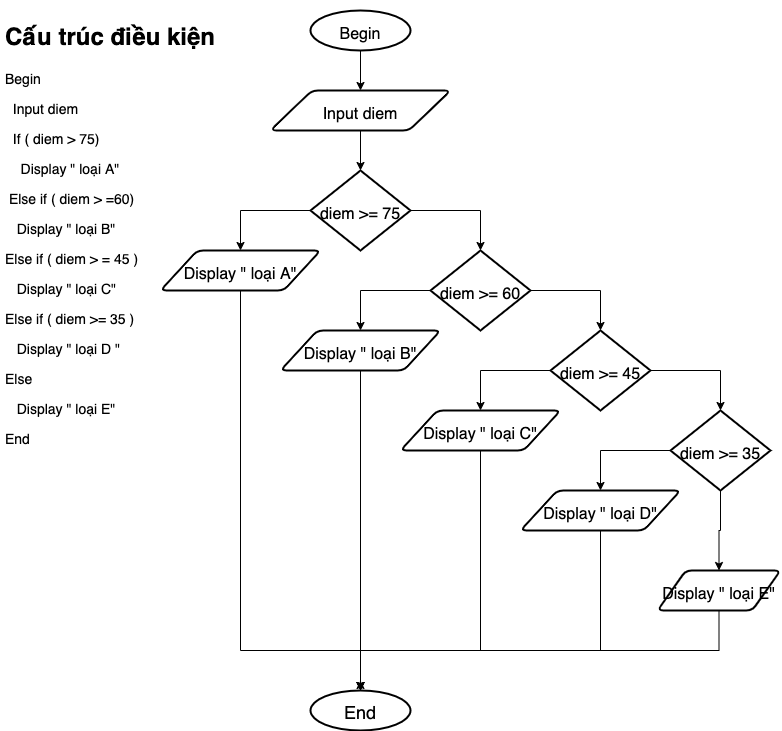

The diagram above was exported from draw.io. Its source (the exported page's mxGraphModel, read from the mxfile embedded in the PNG):
<mxGraphModel dx="1186" dy="555" grid="1" gridSize="10" guides="1" tooltips="1" connect="1" arrows="1" fold="1" page="1" pageScale="1" pageWidth="827" pageHeight="1169" math="0" shadow="0">
  <root>
    <mxCell id="wwLqNdXIOYlNIDY4Drun-0" />
    <mxCell id="wwLqNdXIOYlNIDY4Drun-1" parent="wwLqNdXIOYlNIDY4Drun-0" />
    <mxCell id="wwLqNdXIOYlNIDY4Drun-2" value="&lt;h1&gt;&lt;font style=&quot;font-size: 24px&quot;&gt;Cấu trúc điều kiện&lt;/font&gt;&lt;/h1&gt;&lt;p&gt;Begin&amp;nbsp;&lt;/p&gt;&lt;p&gt;&amp;nbsp; Input diem&lt;/p&gt;&lt;p&gt;&amp;nbsp; If ( diem &amp;gt; 75)&lt;/p&gt;&lt;p&gt;&amp;nbsp; &amp;nbsp; Display &quot; loại A&quot;&lt;/p&gt;&lt;p&gt;&amp;nbsp;Else if ( diem &amp;gt; =60)&lt;/p&gt;&lt;p&gt;&amp;nbsp; &amp;nbsp;Display &quot; loại B&quot;&lt;/p&gt;&lt;p&gt;Else if ( diem &amp;gt; = 45 )&lt;/p&gt;&lt;p&gt;&amp;nbsp; &amp;nbsp;Display &quot; loại C&quot;&lt;/p&gt;&lt;p&gt;Else if ( diem &amp;gt;= 35 )&lt;/p&gt;&lt;p&gt;&amp;nbsp; &amp;nbsp;Display &quot; loại D &quot;&lt;/p&gt;&lt;p&gt;Else&amp;nbsp;&lt;/p&gt;&lt;p&gt;&amp;nbsp; &amp;nbsp;Display &quot; loại E&quot;&lt;/p&gt;&lt;p&gt;End&lt;/p&gt;&lt;p&gt;&lt;br&gt;&lt;/p&gt;&lt;p&gt;&lt;br&gt;&lt;/p&gt;&lt;p&gt;&lt;br&gt;&lt;/p&gt;" style="text;html=1;strokeColor=none;fillColor=none;spacing=5;spacingTop=-20;whiteSpace=wrap;overflow=hidden;rounded=0;fontSize=14;" vertex="1" parent="wwLqNdXIOYlNIDY4Drun-1">
      <mxGeometry x="40" y="80" width="240" height="460" as="geometry" />
    </mxCell>
    <mxCell id="wwLqNdXIOYlNIDY4Drun-7" style="edgeStyle=orthogonalEdgeStyle;rounded=0;orthogonalLoop=1;jettySize=auto;html=1;exitX=0.5;exitY=1;exitDx=0;exitDy=0;exitPerimeter=0;entryX=0.5;entryY=0;entryDx=0;entryDy=0;fontSize=24;" edge="1" parent="wwLqNdXIOYlNIDY4Drun-1" source="wwLqNdXIOYlNIDY4Drun-5" target="wwLqNdXIOYlNIDY4Drun-6">
      <mxGeometry relative="1" as="geometry" />
    </mxCell>
    <mxCell id="wwLqNdXIOYlNIDY4Drun-5" value="&lt;font size=&quot;3&quot;&gt;Begin&lt;/font&gt;" style="strokeWidth=2;html=1;shape=mxgraph.flowchart.start_1;whiteSpace=wrap;fontSize=24;" vertex="1" parent="wwLqNdXIOYlNIDY4Drun-1">
      <mxGeometry x="350" y="80" width="100" height="40" as="geometry" />
    </mxCell>
    <mxCell id="wwLqNdXIOYlNIDY4Drun-19" style="edgeStyle=orthogonalEdgeStyle;rounded=0;orthogonalLoop=1;jettySize=auto;html=1;exitX=0.5;exitY=1;exitDx=0;exitDy=0;entryX=0.5;entryY=0;entryDx=0;entryDy=0;entryPerimeter=0;fontSize=24;" edge="1" parent="wwLqNdXIOYlNIDY4Drun-1" source="wwLqNdXIOYlNIDY4Drun-6" target="wwLqNdXIOYlNIDY4Drun-9">
      <mxGeometry relative="1" as="geometry" />
    </mxCell>
    <mxCell id="wwLqNdXIOYlNIDY4Drun-6" value="&lt;font size=&quot;3&quot;&gt;Input diem&lt;/font&gt;" style="shape=parallelogram;html=1;strokeWidth=2;perimeter=parallelogramPerimeter;whiteSpace=wrap;rounded=1;arcSize=12;size=0.23;fontSize=24;" vertex="1" parent="wwLqNdXIOYlNIDY4Drun-1">
      <mxGeometry x="310" y="160" width="180" height="40" as="geometry" />
    </mxCell>
    <mxCell id="wwLqNdXIOYlNIDY4Drun-20" style="edgeStyle=orthogonalEdgeStyle;rounded=0;orthogonalLoop=1;jettySize=auto;html=1;exitX=0;exitY=0.5;exitDx=0;exitDy=0;exitPerimeter=0;entryX=0.5;entryY=0;entryDx=0;entryDy=0;fontSize=24;" edge="1" parent="wwLqNdXIOYlNIDY4Drun-1" source="wwLqNdXIOYlNIDY4Drun-9" target="wwLqNdXIOYlNIDY4Drun-10">
      <mxGeometry relative="1" as="geometry" />
    </mxCell>
    <mxCell id="wwLqNdXIOYlNIDY4Drun-23" style="edgeStyle=orthogonalEdgeStyle;rounded=0;orthogonalLoop=1;jettySize=auto;html=1;exitX=1;exitY=0.5;exitDx=0;exitDy=0;exitPerimeter=0;entryX=0.5;entryY=0;entryDx=0;entryDy=0;entryPerimeter=0;fontSize=24;" edge="1" parent="wwLqNdXIOYlNIDY4Drun-1" source="wwLqNdXIOYlNIDY4Drun-9" target="wwLqNdXIOYlNIDY4Drun-11">
      <mxGeometry relative="1" as="geometry" />
    </mxCell>
    <mxCell id="wwLqNdXIOYlNIDY4Drun-9" value="&lt;font size=&quot;3&quot;&gt;diem &amp;gt;= 75&lt;/font&gt;" style="strokeWidth=2;html=1;shape=mxgraph.flowchart.decision;whiteSpace=wrap;fontSize=24;" vertex="1" parent="wwLqNdXIOYlNIDY4Drun-1">
      <mxGeometry x="350" y="240" width="100" height="80" as="geometry" />
    </mxCell>
    <mxCell id="wwLqNdXIOYlNIDY4Drun-35" style="edgeStyle=orthogonalEdgeStyle;rounded=0;orthogonalLoop=1;jettySize=auto;html=1;exitX=0.5;exitY=1;exitDx=0;exitDy=0;fontSize=24;entryX=0.5;entryY=0;entryDx=0;entryDy=0;entryPerimeter=0;" edge="1" parent="wwLqNdXIOYlNIDY4Drun-1" source="wwLqNdXIOYlNIDY4Drun-10" target="wwLqNdXIOYlNIDY4Drun-18">
      <mxGeometry relative="1" as="geometry">
        <mxPoint x="400" y="1082" as="targetPoint" />
        <Array as="points">
          <mxPoint x="280" y="720" />
          <mxPoint x="400" y="720" />
        </Array>
      </mxGeometry>
    </mxCell>
    <mxCell id="wwLqNdXIOYlNIDY4Drun-10" value="&lt;font size=&quot;3&quot;&gt;Display &quot; loại A&quot;&lt;/font&gt;" style="shape=parallelogram;html=1;strokeWidth=2;perimeter=parallelogramPerimeter;whiteSpace=wrap;rounded=1;arcSize=12;size=0.23;fontSize=24;" vertex="1" parent="wwLqNdXIOYlNIDY4Drun-1">
      <mxGeometry x="200" y="320" width="160" height="40" as="geometry" />
    </mxCell>
    <mxCell id="wwLqNdXIOYlNIDY4Drun-21" style="edgeStyle=orthogonalEdgeStyle;rounded=0;orthogonalLoop=1;jettySize=auto;html=1;exitX=0;exitY=0.5;exitDx=0;exitDy=0;exitPerimeter=0;entryX=0.5;entryY=0;entryDx=0;entryDy=0;fontSize=24;" edge="1" parent="wwLqNdXIOYlNIDY4Drun-1" source="wwLqNdXIOYlNIDY4Drun-11" target="wwLqNdXIOYlNIDY4Drun-12">
      <mxGeometry relative="1" as="geometry" />
    </mxCell>
    <mxCell id="wwLqNdXIOYlNIDY4Drun-24" style="edgeStyle=orthogonalEdgeStyle;rounded=0;orthogonalLoop=1;jettySize=auto;html=1;exitX=1;exitY=0.5;exitDx=0;exitDy=0;exitPerimeter=0;entryX=0.5;entryY=0;entryDx=0;entryDy=0;entryPerimeter=0;fontSize=24;" edge="1" parent="wwLqNdXIOYlNIDY4Drun-1" source="wwLqNdXIOYlNIDY4Drun-11" target="wwLqNdXIOYlNIDY4Drun-13">
      <mxGeometry relative="1" as="geometry" />
    </mxCell>
    <mxCell id="wwLqNdXIOYlNIDY4Drun-11" value="&lt;font size=&quot;3&quot;&gt;diem &amp;gt;= 60&lt;/font&gt;" style="strokeWidth=2;html=1;shape=mxgraph.flowchart.decision;whiteSpace=wrap;fontSize=24;" vertex="1" parent="wwLqNdXIOYlNIDY4Drun-1">
      <mxGeometry x="470" y="320" width="100" height="80" as="geometry" />
    </mxCell>
    <mxCell id="wwLqNdXIOYlNIDY4Drun-32" style="edgeStyle=orthogonalEdgeStyle;rounded=0;orthogonalLoop=1;jettySize=auto;html=1;exitX=0.5;exitY=1;exitDx=0;exitDy=0;entryX=0.5;entryY=0;entryDx=0;entryDy=0;entryPerimeter=0;fontSize=24;" edge="1" parent="wwLqNdXIOYlNIDY4Drun-1" source="wwLqNdXIOYlNIDY4Drun-12" target="wwLqNdXIOYlNIDY4Drun-18">
      <mxGeometry relative="1" as="geometry" />
    </mxCell>
    <mxCell id="wwLqNdXIOYlNIDY4Drun-12" value="&lt;font size=&quot;3&quot;&gt;Display &quot; loại B&quot;&lt;/font&gt;" style="shape=parallelogram;html=1;strokeWidth=2;perimeter=parallelogramPerimeter;whiteSpace=wrap;rounded=1;arcSize=12;size=0.23;fontSize=24;" vertex="1" parent="wwLqNdXIOYlNIDY4Drun-1">
      <mxGeometry x="320" y="400" width="160" height="40" as="geometry" />
    </mxCell>
    <mxCell id="wwLqNdXIOYlNIDY4Drun-25" style="edgeStyle=orthogonalEdgeStyle;rounded=0;orthogonalLoop=1;jettySize=auto;html=1;exitX=0;exitY=0.5;exitDx=0;exitDy=0;exitPerimeter=0;entryX=0.5;entryY=0;entryDx=0;entryDy=0;fontSize=24;" edge="1" parent="wwLqNdXIOYlNIDY4Drun-1" source="wwLqNdXIOYlNIDY4Drun-13" target="wwLqNdXIOYlNIDY4Drun-14">
      <mxGeometry relative="1" as="geometry" />
    </mxCell>
    <mxCell id="wwLqNdXIOYlNIDY4Drun-26" style="edgeStyle=orthogonalEdgeStyle;rounded=0;orthogonalLoop=1;jettySize=auto;html=1;exitX=1;exitY=0.5;exitDx=0;exitDy=0;exitPerimeter=0;entryX=0.5;entryY=0;entryDx=0;entryDy=0;entryPerimeter=0;fontSize=24;" edge="1" parent="wwLqNdXIOYlNIDY4Drun-1" source="wwLqNdXIOYlNIDY4Drun-13" target="wwLqNdXIOYlNIDY4Drun-15">
      <mxGeometry relative="1" as="geometry" />
    </mxCell>
    <mxCell id="wwLqNdXIOYlNIDY4Drun-13" value="&lt;font size=&quot;3&quot;&gt;diem &amp;gt;= 45&lt;/font&gt;" style="strokeWidth=2;html=1;shape=mxgraph.flowchart.decision;whiteSpace=wrap;fontSize=24;" vertex="1" parent="wwLqNdXIOYlNIDY4Drun-1">
      <mxGeometry x="590" y="400" width="100" height="80" as="geometry" />
    </mxCell>
    <mxCell id="wwLqNdXIOYlNIDY4Drun-31" style="edgeStyle=orthogonalEdgeStyle;rounded=0;orthogonalLoop=1;jettySize=auto;html=1;exitX=0.5;exitY=1;exitDx=0;exitDy=0;fontSize=24;entryX=0.5;entryY=0;entryDx=0;entryDy=0;entryPerimeter=0;" edge="1" parent="wwLqNdXIOYlNIDY4Drun-1" source="wwLqNdXIOYlNIDY4Drun-14" target="wwLqNdXIOYlNIDY4Drun-18">
      <mxGeometry relative="1" as="geometry">
        <mxPoint x="400" y="921" as="targetPoint" />
        <Array as="points">
          <mxPoint x="520" y="720" />
          <mxPoint x="400" y="720" />
        </Array>
      </mxGeometry>
    </mxCell>
    <mxCell id="wwLqNdXIOYlNIDY4Drun-14" value="&lt;font size=&quot;3&quot;&gt;Display &quot; loại C&quot;&lt;/font&gt;" style="shape=parallelogram;html=1;strokeWidth=2;perimeter=parallelogramPerimeter;whiteSpace=wrap;rounded=1;arcSize=12;size=0.23;fontSize=24;" vertex="1" parent="wwLqNdXIOYlNIDY4Drun-1">
      <mxGeometry x="440" y="480" width="160" height="40" as="geometry" />
    </mxCell>
    <mxCell id="wwLqNdXIOYlNIDY4Drun-27" style="edgeStyle=orthogonalEdgeStyle;rounded=0;orthogonalLoop=1;jettySize=auto;html=1;exitX=0;exitY=0.5;exitDx=0;exitDy=0;exitPerimeter=0;entryX=0.5;entryY=0;entryDx=0;entryDy=0;fontSize=24;" edge="1" parent="wwLqNdXIOYlNIDY4Drun-1" source="wwLqNdXIOYlNIDY4Drun-15" target="wwLqNdXIOYlNIDY4Drun-16">
      <mxGeometry relative="1" as="geometry" />
    </mxCell>
    <mxCell id="wwLqNdXIOYlNIDY4Drun-28" style="edgeStyle=orthogonalEdgeStyle;rounded=0;orthogonalLoop=1;jettySize=auto;html=1;exitX=0.5;exitY=1;exitDx=0;exitDy=0;exitPerimeter=0;fontSize=24;" edge="1" parent="wwLqNdXIOYlNIDY4Drun-1" source="wwLqNdXIOYlNIDY4Drun-15" target="wwLqNdXIOYlNIDY4Drun-17">
      <mxGeometry relative="1" as="geometry" />
    </mxCell>
    <mxCell id="wwLqNdXIOYlNIDY4Drun-15" value="&lt;font size=&quot;3&quot;&gt;diem &amp;gt;= 35&lt;/font&gt;" style="strokeWidth=2;html=1;shape=mxgraph.flowchart.decision;whiteSpace=wrap;fontSize=24;" vertex="1" parent="wwLqNdXIOYlNIDY4Drun-1">
      <mxGeometry x="710" y="480" width="100" height="80" as="geometry" />
    </mxCell>
    <mxCell id="wwLqNdXIOYlNIDY4Drun-30" style="edgeStyle=orthogonalEdgeStyle;rounded=0;orthogonalLoop=1;jettySize=auto;html=1;exitX=0.5;exitY=1;exitDx=0;exitDy=0;entryX=0.5;entryY=0;entryDx=0;entryDy=0;entryPerimeter=0;fontSize=24;" edge="1" parent="wwLqNdXIOYlNIDY4Drun-1" source="wwLqNdXIOYlNIDY4Drun-16" target="wwLqNdXIOYlNIDY4Drun-18">
      <mxGeometry relative="1" as="geometry">
        <Array as="points">
          <mxPoint x="640" y="720" />
          <mxPoint x="400" y="720" />
        </Array>
      </mxGeometry>
    </mxCell>
    <mxCell id="wwLqNdXIOYlNIDY4Drun-16" value="&lt;font size=&quot;3&quot;&gt;Display &quot; loại D&quot;&lt;/font&gt;" style="shape=parallelogram;html=1;strokeWidth=2;perimeter=parallelogramPerimeter;whiteSpace=wrap;rounded=1;arcSize=12;size=0.23;fontSize=24;" vertex="1" parent="wwLqNdXIOYlNIDY4Drun-1">
      <mxGeometry x="560" y="560" width="160" height="40" as="geometry" />
    </mxCell>
    <mxCell id="wwLqNdXIOYlNIDY4Drun-29" style="edgeStyle=orthogonalEdgeStyle;rounded=0;orthogonalLoop=1;jettySize=auto;html=1;exitX=0.5;exitY=1;exitDx=0;exitDy=0;entryX=0.5;entryY=0;entryDx=0;entryDy=0;entryPerimeter=0;fontSize=24;" edge="1" parent="wwLqNdXIOYlNIDY4Drun-1" source="wwLqNdXIOYlNIDY4Drun-17" target="wwLqNdXIOYlNIDY4Drun-18">
      <mxGeometry relative="1" as="geometry" />
    </mxCell>
    <mxCell id="wwLqNdXIOYlNIDY4Drun-17" value="&lt;font size=&quot;3&quot;&gt;Display &quot; loại E&quot;&lt;/font&gt;" style="shape=parallelogram;html=1;strokeWidth=2;perimeter=parallelogramPerimeter;whiteSpace=wrap;rounded=1;arcSize=12;size=0.23;fontSize=24;" vertex="1" parent="wwLqNdXIOYlNIDY4Drun-1">
      <mxGeometry x="697" y="640" width="123" height="40" as="geometry" />
    </mxCell>
    <mxCell id="wwLqNdXIOYlNIDY4Drun-34" style="edgeStyle=orthogonalEdgeStyle;rounded=0;orthogonalLoop=1;jettySize=auto;html=1;fontSize=24;" edge="1" parent="wwLqNdXIOYlNIDY4Drun-1" source="wwLqNdXIOYlNIDY4Drun-18">
      <mxGeometry relative="1" as="geometry">
        <mxPoint x="400" y="750" as="targetPoint" />
      </mxGeometry>
    </mxCell>
    <mxCell id="wwLqNdXIOYlNIDY4Drun-18" value="&lt;font style=&quot;font-size: 18px&quot;&gt;End&lt;/font&gt;" style="strokeWidth=2;html=1;shape=mxgraph.flowchart.start_1;whiteSpace=wrap;fontSize=24;" vertex="1" parent="wwLqNdXIOYlNIDY4Drun-1">
      <mxGeometry x="350" y="760" width="100" height="40" as="geometry" />
    </mxCell>
  </root>
</mxGraphModel>